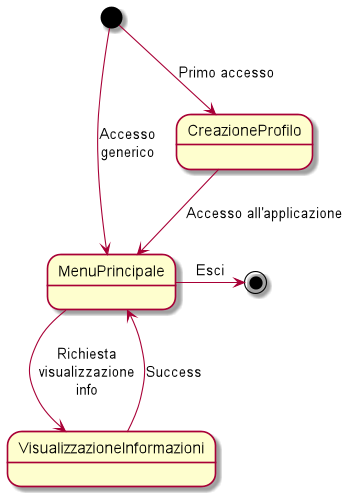

The diagram above was rendered by PlantUML. Its source (embedded in the PNG):
@startuml
scale 350 width
[*] --> CreazioneProfilo : Primo accesso
CreazioneProfilo --> MenuPrincipale: Accesso all'applicazione
[*] --> MenuPrincipale: Accesso\ngenerico
MenuPrincipale --> VisualizzazioneInformazioni: Richiesta\nvisualizzazione\ninfo
VisualizzazioneInformazioni --> MenuPrincipale: Success

MenuPrincipale -right-> [*]: Esci
@enduml